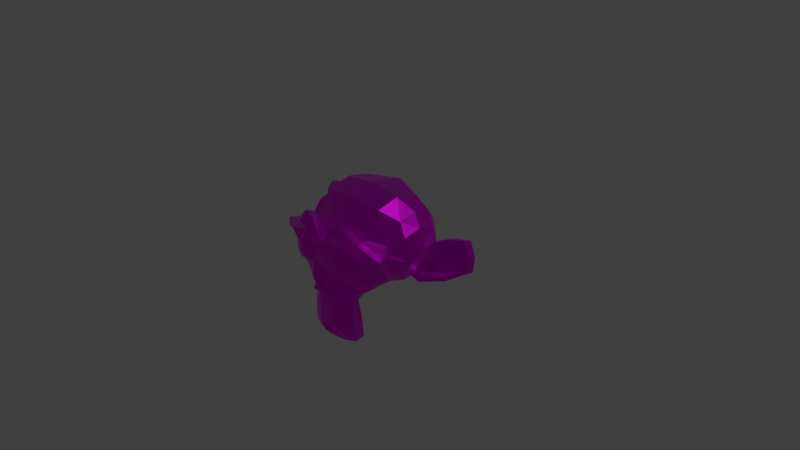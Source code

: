 # Source: Suzanne.blend  (saved by Blender 2.79.0; exported with 4.5.12 LTS)
import bpy
from mathutils import Matrix  # noqa: F401  (used for matrix-valued properties, if any)

bpy.ops.wm.read_factory_settings(use_empty=True)
scene = bpy.context.scene
scene.name = 'Scene'

# ---- collections
col_collection_1 = bpy.data.collections.new('Collection 1'); scene.collection.children.link(col_collection_1)

# ---- images (referenced by path relative to the original .blend; pixels are not part of the script)
import os
ASSET_DIR = os.environ.get("B2B_ASSET_DIR", "")  # directory of the original .blend (textures are referenced by path, not embedded)
HERE = os.path.dirname(os.path.abspath(__file__))  # packed textures are extracted next to this script under _unpacked/

def load_image(name, relpath, width, height, colorspace="sRGB"):
    """Load a texture the original file referenced (path relative to the .blend, or extracted next to this script)."""
    p = next((c for c in (os.path.join(HERE, relpath), os.path.join(ASSET_DIR, relpath)) if relpath and os.path.exists(c)), "")
    if p:
        img = bpy.data.images.load(p, check_existing=True)
        img.name = name
    else:  # same state as the original file: an image datablock whose file is absent (Cycles renders it pink)
        img = bpy.data.images.new(name, width, height)
        img.source = "FILE"
        img.filepath = "//" + (relpath or name)
    img.colorspace_settings.name = colorspace
    return img
img_delphinus_delphis_02_jpg = load_image('Delphinus_delphis_02.jpg', 'Delphinus_delphis_02.jpg', 1024, 1024, 'sRGB')

# ---- materials (node trees are filled in below, after node groups)
mat_material_003 = bpy.data.materials.new('Material.003')
mat_material_003.alpha_threshold = 0.0
mat_material_003.roughness = 0.5

# ---- material node trees
mat_material_003.use_nodes = True; mat_material_003.node_tree.nodes.clear()
_N = mat_material_003.node_tree.nodes; _L = mat_material_003.node_tree.links
n0 = _N.new('ShaderNodeOutputMaterial'); n0.name = 'Material Output'; n0.location = (477, 352)
n1 = _N.new('ShaderNodeBsdfPrincipled'); n1.name = 'Principled BSDF'; n1.location = (187, 384)
n1.width = 150
n1.subsurface_method = 'BURLEY'
n1.inputs[1].default_value = 0.7833
n1.inputs[2].default_value = 0.4083
n1.inputs[3].default_value = 1.45
n1.inputs[9].default_value = (1.0, 1.0, 1.0)
n1.inputs[13].default_value = 0.4583
n1.inputs[15].default_value = 0.2667
n1.inputs[16].default_value = 0.4083
n1.inputs[18].default_value = 0.01667
n1.inputs[24].default_value = 0.03
n2 = _N.new('ShaderNodeTexImage'); n2.name = 'Image Texture'; n2.location = (-45, 393)
n2.width = 140
n2.image = img_delphinus_delphis_02_jpg
n3 = _N.new('ShaderNodeMix'); n3.name = 'Mix'; n3.location = (-83, 264)
n3.data_type = 'RGBA'
n3.inputs[0].default_value = 0.7833
n3.inputs[7].default_value = (1.0, 1.0, 1.0, 1.0)
n4 = _N.new('ShaderNodeMix'); n4.name = 'Mix.001'; n4.location = (17, 264)
n4.data_type = 'RGBA'
n4.inputs[0].default_value = 0.2167
n4.inputs[6].default_value = (1.0, 1.0, 1.0, 1.0)
_L.new(n1.outputs[0], n0.inputs[0])
_L.new(n2.outputs[0], n1.inputs[0])
_L.new(n2.outputs[0], n3.inputs[6])
_L.new(n3.outputs[2], n4.inputs[7])
_L.new(n4.outputs[2], n1.inputs[14])
n0.is_active_output = True

# ---- world
world_world = bpy.data.worlds.new('World'); scene.world = world_world
world_world.color = (0.05088, 0.05088, 0.05088)
world_world.use_sun_shadow = False
world_world.sun_shadow_jitter_overblur = 0.0
world_world.cycles.sampling_method = 'MANUAL'

# ---- cameras
cam_camera = bpy.data.cameras.new('Camera')
cam_camera.clip_end = 100.0
cam_camera.lens = 35.0
cam_camera.sensor_width = 32.0
cam_camera.sensor_height = 18.0
cam_camera.ortho_scale = 7.314
cam_camera.dof.focus_distance = 0.0

# ---- lights
light_lamp = bpy.data.lights.new('Lamp', 'POINT')
light_lamp.transmission_factor = 0.0
light_lamp.cutoff_distance = 30.0
light_lamp.energy = 100.0
light_lamp.shadow_buffer_clip_start = 1.001
light_lamp.shadow_soft_size = 0.1
light_lamp.shadow_maximum_resolution = 0.006
light_lamp.use_absolute_resolution = True

# ---- meshes
me_suzanne = bpy.data.meshes.new('Suzanne')
me_suzanne.from_pydata([(0.4375, -0.7656, 0.1641), (-0.4375, -0.7656, 0.1641), (0.5, -0.6875, 0.09375), (-0.5, -0.6875, 0.09375), (0.5469, -0.5781, 0.05469), (-0.5469, -0.5781, 0.05469), (0.3516, -0.6172, -0.02344), (-0.3516, -0.6172, -0.02344), (0.3516, -0.7188, 0.03125), (-0.3516, -0.7188, 0.03125), (0.3516, -0.7812, 0.1328), (-0.3516, -0.7812, 0.1328), (0.2734, -0.7969, 0.1641), (-0.2734, -0.7969, 0.1641), (0.2031, -0.7422, 0.09375), (-0.2031, -0.7422, 0.09375), (0.1562, -0.6484, 0.05469), (-0.1562, -0.6484, 0.05469), (0.07812, -0.6562, 0.2422), (-0.07812, -0.6562, 0.2422), (0.1406, -0.7422, 0.2422), (-0.1406, -0.7422, 0.2422), (0.2422, -0.7969, 0.2422), (-0.2422, -0.7969, 0.2422), (0.2734, -0.7969, 0.3281), (-0.2734, -0.7969, 0.3281), (0.2031, -0.7422, 0.3906), (-0.2031, -0.7422, 0.3906), (0.1562, -0.6484, 0.4375), (-0.1562, -0.6484, 0.4375), (0.3516, -0.6172, 0.5156), (-0.3516, -0.6172, 0.5156), (0.3516, -0.7188, 0.4531), (-0.3516, -0.7188, 0.4531), (0.3516, -0.7812, 0.3594), (-0.3516, -0.7812, 0.3594), (0.4375, -0.7656, 0.3281), (-0.4375, -0.7656, 0.3281), (0.5, -0.6875, 0.3906), (-0.5, -0.6875, 0.3906), (0.5469, -0.5781, 0.4375), (-0.5469, -0.5781, 0.4375), (0.625, -0.5625, 0.2422), (-0.625, -0.5625, 0.2422), (0.5625, -0.6719, 0.2422), (-0.5625, -0.6719, 0.2422), (0.4688, -0.7578, 0.2422), (-0.4688, -0.7578, 0.2422), (0.4766, -0.7734, 0.2422), (-0.4766, -0.7734, 0.2422), (0.4453, -0.7812, 0.3359), (-0.4453, -0.7812, 0.3359), (0.3516, -0.8047, 0.375), (-0.3516, -0.8047, 0.375), (0.2656, -0.8203, 0.3359), (-0.2656, -0.8203, 0.3359), (0.2266, -0.8203, 0.2422), (-0.2266, -0.8203, 0.2422), (0.2656, -0.8203, 0.1562), (-0.2656, -0.8203, 0.1562), (0.3516, -0.8281, 0.2422), (-0.3516, -0.8281, 0.2422), (0.3516, -0.8047, 0.1172), (-0.3516, -0.8047, 0.1172), (0.4453, -0.7812, 0.1562), (-0.4453, -0.7812, 0.1562), (0.0, -0.7422, 0.4297), (0.0, -0.8203, 0.3516), (0.0, -0.7344, -0.6797), (0.0, -0.7812, -0.3203), (0.0, -0.7969, -0.1875), (0.0, -0.7188, -0.7734), (0.0, -0.6016, 0.4062), (0.0, -0.5703, 0.5703), (0.0, 0.5469, 0.8984), (0.0, 0.8516, 0.5625), (0.0, 0.8281, 0.07031), (0.0, 0.3516, -0.3828), (0.2031, -0.5625, -0.1875), (-0.2031, -0.5625, -0.1875), (0.3125, -0.5703, -0.4375), (-0.3125, -0.5703, -0.4375), (0.3516, -0.5703, -0.6953), (-0.3516, -0.5703, -0.6953), (0.3672, -0.5312, -0.8906), (-0.3672, -0.5312, -0.8906), (0.3281, -0.5234, -0.9453), (-0.3281, -0.5234, -0.9453), (0.1797, -0.5547, -0.9688), (-0.1797, -0.5547, -0.9688), (0.0, -0.5781, -0.9844), (0.4375, -0.5312, -0.1406), (-0.4375, -0.5312, -0.1406), (0.6328, -0.5391, -0.03906), (-0.6328, -0.5391, -0.03906), (0.8281, -0.4453, 0.1484), (-0.8281, -0.4453, 0.1484), (0.8594, -0.5938, 0.4297), (-0.8594, -0.5938, 0.4297), (0.7109, -0.625, 0.4844), (-0.7109, -0.625, 0.4844), (0.4922, -0.6875, 0.6016), (-0.4922, -0.6875, 0.6016), (0.3203, -0.7344, 0.7578), (-0.3203, -0.7344, 0.7578), (0.1562, -0.7578, 0.7188), (-0.1562, -0.7578, 0.7188), (0.0625, -0.75, 0.4922), (-0.0625, -0.75, 0.4922), (0.1641, -0.7734, 0.4141), (-0.1641, -0.7734, 0.4141), (0.125, -0.7656, 0.3047), (-0.125, -0.7656, 0.3047), (0.2031, -0.7422, 0.09375), (-0.2031, -0.7422, 0.09375), (0.375, -0.7031, 0.01562), (-0.375, -0.7031, 0.01562), (0.4922, -0.6719, 0.0625), (-0.4922, -0.6719, 0.0625), (0.625, -0.6484, 0.1875), (-0.625, -0.6484, 0.1875), (0.6406, -0.6484, 0.2969), (-0.6406, -0.6484, 0.2969), (0.6016, -0.6641, 0.375), (-0.6016, -0.6641, 0.375), (0.4297, -0.7188, 0.4375), (-0.4297, -0.7188, 0.4375), (0.25, -0.7578, 0.4688), (-0.25, -0.7578, 0.4688), (0.0, -0.7344, -0.7656), (0.1094, -0.7344, -0.7188), (-0.1094, -0.7344, -0.7188), (0.1172, -0.7109, -0.8359), (-0.1172, -0.7109, -0.8359), (0.0625, -0.6953, -0.8828), (-0.0625, -0.6953, -0.8828), (0.0, -0.6875, -0.8906), (0.0, -0.75, -0.1953), (0.0, -0.7422, -0.1406), (0.1016, -0.7422, -0.1484), (-0.1016, -0.7422, -0.1484), (0.125, -0.75, -0.2266), (-0.125, -0.75, -0.2266), (0.08594, -0.7422, -0.2891), (-0.08594, -0.7422, -0.2891), (0.3984, -0.6719, -0.04688), (-0.3984, -0.6719, -0.04688), (0.6172, -0.625, 0.05469), (-0.6172, -0.625, 0.05469), (0.7266, -0.6016, 0.2031), (-0.7266, -0.6016, 0.2031), (0.7422, -0.6562, 0.375), (-0.7422, -0.6562, 0.375), (0.6875, -0.7266, 0.4141), (-0.6875, -0.7266, 0.4141), (0.4375, -0.7969, 0.5469), (-0.4375, -0.7969, 0.5469), (0.3125, -0.8359, 0.6406), (-0.3125, -0.8359, 0.6406), (0.2031, -0.8516, 0.6172), (-0.2031, -0.8516, 0.6172), (0.1016, -0.8438, 0.4297), (-0.1016, -0.8438, 0.4297), (0.125, -0.8125, -0.1016), (-0.125, -0.8125, -0.1016), (0.2109, -0.7109, -0.4453), (-0.2109, -0.7109, -0.4453), (0.25, -0.6875, -0.7031), (-0.25, -0.6875, -0.7031), (0.2656, -0.6641, -0.8203), (-0.2656, -0.6641, -0.8203), (0.2344, -0.6328, -0.9141), (-0.2344, -0.6328, -0.9141), (0.1641, -0.6328, -0.9297), (-0.1641, -0.6328, -0.9297), (0.0, -0.6406, -0.9453), (0.0, -0.7266, 0.04688), (0.0, -0.7656, 0.2109), (0.3281, -0.7422, 0.4766), (-0.3281, -0.7422, 0.4766), (0.1641, -0.75, 0.1406), (-0.1641, -0.75, 0.1406), (0.1328, -0.7578, 0.2109), (-0.1328, -0.7578, 0.2109), (0.1172, -0.7344, -0.6875), (-0.1172, -0.7344, -0.6875), (0.07812, -0.75, -0.4453), (-0.07812, -0.75, -0.4453), (0.0, -0.75, -0.4453), (0.0, -0.7422, -0.3281), (0.09375, -0.7812, -0.2734), (-0.09375, -0.7812, -0.2734), (0.1328, -0.7969, -0.2266), (-0.1328, -0.7969, -0.2266), (0.1094, -0.7812, -0.1328), (-0.1094, -0.7812, -0.1328), (0.03906, -0.7812, -0.125), (-0.03906, -0.7812, -0.125), (0.0, -0.8281, -0.2031), (0.04688, -0.8125, -0.1484), (-0.04688, -0.8125, -0.1484), (0.09375, -0.8125, -0.1562), (-0.09375, -0.8125, -0.1562), (0.1094, -0.8281, -0.2266), (-0.1094, -0.8281, -0.2266), (0.07812, -0.8047, -0.25), (-0.07812, -0.8047, -0.25), (0.0, -0.8047, -0.2891), (0.2578, -0.5547, -0.3125), (-0.2578, -0.5547, -0.3125), (0.1641, -0.7109, -0.2422), (-0.1641, -0.7109, -0.2422), (0.1797, -0.7109, -0.3125), (-0.1797, -0.7109, -0.3125), (0.2344, -0.5547, -0.25), (-0.2344, -0.5547, -0.25), (0.0, -0.6875, -0.875), (0.04688, -0.6875, -0.8672), (-0.04688, -0.6875, -0.8672), (0.09375, -0.7109, -0.8203), (-0.09375, -0.7109, -0.8203), (0.09375, -0.7266, -0.7422), (-0.09375, -0.7266, -0.7422), (0.0, -0.6562, -0.7812), (0.09375, -0.6641, -0.75), (-0.09375, -0.6641, -0.75), (0.09375, -0.6406, -0.8125), (-0.09375, -0.6406, -0.8125), (0.04688, -0.6328, -0.8516), (-0.04688, -0.6328, -0.8516), (0.0, -0.6328, -0.8594), (0.1719, -0.7812, 0.2188), (-0.1719, -0.7812, 0.2188), (0.1875, -0.7734, 0.1562), (-0.1875, -0.7734, 0.1562), (0.3359, -0.7578, 0.4297), (-0.3359, -0.7578, 0.4297), (0.2734, -0.7734, 0.4219), (-0.2734, -0.7734, 0.4219), (0.4219, -0.7734, 0.3984), (-0.4219, -0.7734, 0.3984), (0.5625, -0.6953, 0.3516), (-0.5625, -0.6953, 0.3516), (0.5859, -0.6875, 0.2891), (-0.5859, -0.6875, 0.2891), (0.5781, -0.6797, 0.1953), (-0.5781, -0.6797, 0.1953), (0.4766, -0.7188, 0.1016), (-0.4766, -0.7188, 0.1016), (0.375, -0.7422, 0.0625), (-0.375, -0.7422, 0.0625), (0.2266, -0.7812, 0.1094), (-0.2266, -0.7812, 0.1094), (0.1797, -0.7812, 0.2969), (-0.1797, -0.7812, 0.2969), (0.2109, -0.7812, 0.375), (-0.2109, -0.7812, 0.375), (0.2344, -0.7578, 0.3594), (-0.2344, -0.7578, 0.3594), (0.1953, -0.7578, 0.2969), (-0.1953, -0.7578, 0.2969), (0.2422, -0.7578, 0.125), (-0.2422, -0.7578, 0.125), (0.375, -0.7266, 0.08594), (-0.375, -0.7266, 0.08594), (0.4609, -0.7031, 0.1172), (-0.4609, -0.7031, 0.1172), (0.5469, -0.6719, 0.2109), (-0.5469, -0.6719, 0.2109), (0.5547, -0.6719, 0.2812), (-0.5547, -0.6719, 0.2812), (0.5312, -0.6797, 0.3359), (-0.5312, -0.6797, 0.3359), (0.4141, -0.75, 0.3906), (-0.4141, -0.75, 0.3906), (0.2812, -0.7656, 0.3984), (-0.2812, -0.7656, 0.3984), (0.3359, -0.75, 0.4062), (-0.3359, -0.75, 0.4062), (0.2031, -0.75, 0.1719), (-0.2031, -0.75, 0.1719), (0.1953, -0.75, 0.2266), (-0.1953, -0.75, 0.2266), (0.1094, -0.6094, 0.4609), (-0.1094, -0.6094, 0.4609), (0.1953, -0.6172, 0.6641), (-0.1953, -0.6172, 0.6641), (0.3359, -0.5938, 0.6875), (-0.3359, -0.5938, 0.6875), (0.4844, -0.5547, 0.5547), (-0.4844, -0.5547, 0.5547), (0.6797, -0.4922, 0.4531), (-0.6797, -0.4922, 0.4531), (0.7969, -0.4609, 0.4062), (-0.7969, -0.4609, 0.4062), (0.7734, -0.375, 0.1641), (-0.7734, -0.375, 0.1641), (0.6016, -0.4141, 0.0), (-0.6016, -0.4141, 0.0), (0.4375, -0.4688, -0.09375), (-0.4375, -0.4688, -0.09375), (0.0, -0.2891, 0.8984), (0.0, 0.07812, 0.9844), (0.0, 0.6719, -0.1953), (0.0, -0.1875, -0.4609), (0.0, -0.4609, -0.9766), (0.0, -0.3438, -0.8047), (0.0, -0.3203, -0.5703), (0.0, -0.2812, -0.4844), (0.8516, -0.05469, 0.2344), (-0.8516, -0.05469, 0.2344), (0.8594, 0.04688, 0.3203), (-0.8594, 0.04688, 0.3203), (0.7734, 0.4375, 0.2656), (-0.7734, 0.4375, 0.2656), (0.4609, 0.7031, 0.4375), (-0.4609, 0.7031, 0.4375), (0.7344, -0.07031, -0.04688), (-0.7344, -0.07031, -0.04688), (0.5938, 0.1641, -0.125), (-0.5938, 0.1641, -0.125), (0.6406, 0.4297, -0.007812), (-0.6406, 0.4297, -0.007812), (0.3359, 0.6641, 0.05469), (-0.3359, 0.6641, 0.05469), (0.2344, -0.4062, -0.3516), (-0.2344, -0.4062, -0.3516), (0.1797, -0.2578, -0.4141), (-0.1797, -0.2578, -0.4141), (0.2891, -0.3828, -0.7109), (-0.2891, -0.3828, -0.7109), (0.25, -0.3906, -0.5), (-0.25, -0.3906, -0.5), (0.3281, -0.3984, -0.9141), (-0.3281, -0.3984, -0.9141), (0.1406, -0.3672, -0.7578), (-0.1406, -0.3672, -0.7578), (0.125, -0.3594, -0.5391), (-0.125, -0.3594, -0.5391), (0.1641, -0.4375, -0.9453), (-0.1641, -0.4375, -0.9453), (0.2188, -0.4297, -0.2812), (-0.2188, -0.4297, -0.2812), (0.2109, -0.4688, -0.2266), (-0.2109, -0.4688, -0.2266), (0.2031, -0.5, -0.1719), (-0.2031, -0.5, -0.1719), (0.2109, -0.1641, -0.3906), (-0.2109, -0.1641, -0.3906), (0.2969, 0.2656, -0.3125), (-0.2969, 0.2656, -0.3125), (0.3438, 0.5391, -0.1484), (-0.3438, 0.5391, -0.1484), (0.4531, 0.3828, 0.8672), (-0.4531, 0.3828, 0.8672), (0.4531, 0.07031, 0.9297), (-0.4531, 0.07031, 0.9297), (0.4531, -0.2344, 0.8516), (-0.4531, -0.2344, 0.8516), (0.4609, -0.4297, 0.5234), (-0.4609, -0.4297, 0.5234), (0.7266, -0.3359, 0.4062), (-0.7266, -0.3359, 0.4062), (0.6328, -0.2812, 0.4531), (-0.6328, -0.2812, 0.4531), (0.6406, -0.05469, 0.7031), (-0.6406, -0.05469, 0.7031), (0.7969, -0.125, 0.5625), (-0.7969, -0.125, 0.5625), (0.7969, 0.1172, 0.6172), (-0.7969, 0.1172, 0.6172), (0.6406, 0.1953, 0.75), (-0.6406, 0.1953, 0.75), (0.6406, 0.4453, 0.6797), (-0.6406, 0.4453, 0.6797), (0.7969, 0.3594, 0.5391), (-0.7969, 0.3594, 0.5391), (0.6172, 0.5859, 0.3281), (-0.6172, 0.5859, 0.3281), (0.4844, 0.5469, 0.02344), (-0.4844, 0.5469, 0.02344), (0.8203, 0.2031, 0.3281), (-0.8203, 0.2031, 0.3281), (0.4062, -0.1484, -0.1719), (-0.4062, -0.1484, -0.1719), (0.4297, 0.2109, -0.1953), (-0.4297, 0.2109, -0.1953), (0.8906, 0.2344, 0.4062), (-0.8906, 0.2344, 0.4062), (0.7734, 0.125, -0.1406), (-0.7734, 0.125, -0.1406), (1.039, 0.3281, -0.1016), (-1.039, 0.3281, -0.1016), (1.281, 0.4297, 0.05469), (-1.281, 0.4297, 0.05469), (1.352, 0.4219, 0.3203), (-1.352, 0.4219, 0.3203), (1.234, 0.4219, 0.5078), (-1.234, 0.4219, 0.5078), (1.023, 0.3125, 0.4766), (-1.023, 0.3125, 0.4766), (1.016, 0.2891, 0.4141), (-1.016, 0.2891, 0.4141), (1.188, 0.3906, 0.4375), (-1.188, 0.3906, 0.4375), (1.266, 0.4062, 0.2891), (-1.266, 0.4062, 0.2891), (1.211, 0.4062, 0.07812), (-1.211, 0.4062, 0.07812), (1.031, 0.3047, -0.03906), (-1.031, 0.3047, -0.03906), (0.8281, 0.1328, -0.07031), (-0.8281, 0.1328, -0.07031), (0.9219, 0.2188, 0.3594), (-0.9219, 0.2188, 0.3594), (0.9453, 0.2891, 0.3047), (-0.9453, 0.2891, 0.3047), (0.8828, 0.2109, -0.02344), (-0.8828, 0.2109, -0.02344), (1.039, 0.3672, 0.0), (-1.039, 0.3672, 0.0), (1.188, 0.4453, 0.09375), (-1.188, 0.4453, 0.09375), (1.234, 0.4453, 0.25), (-1.234, 0.4453, 0.25), (1.172, 0.4375, 0.3594), (-1.172, 0.4375, 0.3594), (1.023, 0.3594, 0.3438), (-1.023, 0.3594, 0.3438), (0.8438, 0.2109, 0.2891), (-0.8438, 0.2109, 0.2891), (0.8359, 0.2734, 0.1719), (-0.8359, 0.2734, 0.1719), (0.7578, 0.2734, 0.09375), (-0.7578, 0.2734, 0.09375), (0.8203, 0.2734, 0.08594), (-0.8203, 0.2734, 0.08594), (0.8438, 0.2734, 0.01562), (-0.8438, 0.2734, 0.01562), (0.8125, 0.2734, -0.01562), (-0.8125, 0.2734, -0.01562), (0.7266, 0.07031, 0.0), (-0.7266, 0.07031, 0.0), (0.7188, 0.1719, -0.02344), (-0.7188, 0.1719, -0.02344), (0.7188, 0.1875, 0.03906), (-0.7188, 0.1875, 0.03906), (0.7969, 0.2109, 0.2031), (-0.7969, 0.2109, 0.2031), (0.8906, 0.2656, 0.2422), (-0.8906, 0.2656, 0.2422), (0.8906, 0.3203, 0.2344), (-0.8906, 0.3203, 0.2344), (0.8125, 0.3203, -0.01562), (-0.8125, 0.3203, -0.01562), (0.8516, 0.3203, 0.01562), (-0.8516, 0.3203, 0.01562), (0.8281, 0.3203, 0.07812), (-0.8281, 0.3203, 0.07812), (0.7656, 0.3203, 0.09375), (-0.7656, 0.3203, 0.09375), (0.8438, 0.3203, 0.1719), (-0.8438, 0.3203, 0.1719), (1.039, 0.4141, 0.3281), (-1.039, 0.4141, 0.3281), (1.188, 0.4844, 0.3438), (-1.188, 0.4844, 0.3438), (1.258, 0.4922, 0.2422), (-1.258, 0.4922, 0.2422), (1.211, 0.4844, 0.08594), (-1.211, 0.4844, 0.08594), (1.047, 0.4219, 0.0), (-1.047, 0.4219, 0.0), (0.8828, 0.2656, -0.01562), (-0.8828, 0.2656, -0.01562), (0.9531, 0.3438, 0.2891), (-0.9531, 0.3438, 0.2891), (0.8906, 0.3281, 0.1094), (-0.8906, 0.3281, 0.1094), (0.9375, 0.3359, 0.0625), (-0.9375, 0.3359, 0.0625), (1.0, 0.3672, 0.125), (-1.0, 0.3672, 0.125), (0.9609, 0.3516, 0.1719), (-0.9609, 0.3516, 0.1719), (1.016, 0.375, 0.2344), (-1.016, 0.375, 0.2344), (1.055, 0.3828, 0.1875), (-1.055, 0.3828, 0.1875), (1.109, 0.3906, 0.2109), (-1.109, 0.3906, 0.2109), (1.086, 0.3906, 0.2734), (-1.086, 0.3906, 0.2734), (1.023, 0.4844, 0.4375), (-1.023, 0.4844, 0.4375), (1.25, 0.5469, 0.4688), (-1.25, 0.5469, 0.4688), (1.367, 0.5, 0.2969), (-1.367, 0.5, 0.2969), (1.312, 0.5312, 0.05469), (-1.312, 0.5312, 0.05469), (1.039, 0.4922, -0.08594), (-1.039, 0.4922, -0.08594), (0.7891, 0.3281, -0.125), (-0.7891, 0.3281, -0.125), (0.8594, 0.3828, 0.3828), (-0.8594, 0.3828, 0.3828)], [], [(46, 0, 2, 44), (3, 1, 47, 45), (44, 2, 4, 42), (5, 3, 45, 43), (2, 8, 6, 4), (7, 9, 3, 5), (0, 10, 8, 2), (9, 11, 1, 3), (10, 12, 14, 8), (15, 13, 11, 9), (8, 14, 16, 6), (17, 15, 9, 7), (14, 20, 18, 16), (19, 21, 15, 17), (12, 22, 20, 14), (21, 23, 13, 15), (22, 24, 26, 20), (27, 25, 23, 21), (20, 26, 28, 18), (29, 27, 21, 19), (26, 32, 30, 28), (31, 33, 27, 29), (24, 34, 32, 26), (33, 35, 25, 27), (34, 36, 38, 32), (39, 37, 35, 33), (32, 38, 40, 30), (41, 39, 33, 31), (38, 44, 42, 40), (43, 45, 39, 41), (36, 46, 44, 38), (45, 47, 37, 39), (46, 36, 50, 48), (51, 37, 47, 49), (36, 34, 52, 50), (53, 35, 37, 51), (34, 24, 54, 52), (55, 25, 35, 53), (24, 22, 56, 54), (57, 23, 25, 55), (22, 12, 58, 56), (59, 13, 23, 57), (12, 10, 62, 58), (63, 11, 13, 59), (10, 0, 64, 62), (65, 1, 11, 63), (0, 46, 48, 64), (49, 47, 1, 65), (60, 64, 48), (49, 65, 61), (62, 64, 60), (61, 65, 63), (60, 58, 62), (63, 59, 61), (60, 56, 58), (59, 57, 61), (60, 54, 56), (57, 55, 61), (60, 52, 54), (55, 53, 61), (60, 50, 52), (53, 51, 61), (60, 48, 50), (51, 49, 61), (88, 173, 175, 90), (175, 174, 89, 90), (86, 171, 173, 88), (174, 172, 87, 89), (84, 169, 171, 86), (172, 170, 85, 87), (82, 167, 169, 84), (170, 168, 83, 85), (80, 165, 167, 82), (168, 166, 81, 83), (78, 91, 145, 163), (146, 92, 79, 164), (91, 93, 147, 145), (148, 94, 92, 146), (93, 95, 149, 147), (150, 96, 94, 148), (95, 97, 151, 149), (152, 98, 96, 150), (97, 99, 153, 151), (154, 100, 98, 152), (99, 101, 155, 153), (156, 102, 100, 154), (101, 103, 157, 155), (158, 104, 102, 156), (103, 105, 159, 157), (160, 106, 104, 158), (105, 107, 161, 159), (162, 108, 106, 160), (107, 66, 67, 161), (67, 66, 108, 162), (109, 127, 159, 161), (160, 128, 110, 162), (127, 178, 157, 159), (158, 179, 128, 160), (125, 155, 157, 178), (158, 156, 126, 179), (123, 153, 155, 125), (156, 154, 124, 126), (121, 151, 153, 123), (154, 152, 122, 124), (119, 149, 151, 121), (152, 150, 120, 122), (117, 147, 149, 119), (150, 148, 118, 120), (115, 145, 147, 117), (148, 146, 116, 118), (113, 163, 145, 115), (146, 164, 114, 116), (113, 180, 176, 163), (176, 181, 114, 164), (109, 161, 67, 111), (67, 162, 110, 112), (111, 67, 177, 182), (177, 67, 112, 183), (176, 180, 182, 177), (183, 181, 176, 177), (134, 136, 175, 173), (175, 136, 135, 174), (132, 134, 173, 171), (174, 135, 133, 172), (130, 132, 171, 169), (172, 133, 131, 170), (165, 186, 184, 167), (185, 187, 166, 168), (130, 169, 167, 184), (168, 170, 131, 185), (143, 189, 188, 186), (188, 189, 144, 187), (184, 186, 188, 68), (188, 187, 185, 68), (129, 130, 184, 68), (185, 131, 129, 68), (141, 192, 190, 143), (191, 193, 142, 144), (139, 194, 192, 141), (193, 195, 140, 142), (138, 196, 194, 139), (195, 197, 138, 140), (137, 70, 196, 138), (197, 70, 137, 138), (189, 143, 190, 69), (191, 144, 189, 69), (69, 190, 205, 207), (206, 191, 69, 207), (70, 198, 199, 196), (200, 198, 70, 197), (196, 199, 201, 194), (202, 200, 197, 195), (194, 201, 203, 192), (204, 202, 195, 193), (192, 203, 205, 190), (206, 204, 193, 191), (198, 203, 201, 199), (202, 204, 198, 200), (198, 207, 205, 203), (206, 207, 198, 204), (138, 139, 163, 176), (164, 140, 138, 176), (139, 141, 210, 163), (211, 142, 140, 164), (141, 143, 212, 210), (213, 144, 142, 211), (143, 186, 165, 212), (166, 187, 144, 213), (80, 208, 212, 165), (213, 209, 81, 166), (208, 214, 210, 212), (211, 215, 209, 213), (78, 163, 210, 214), (211, 164, 79, 215), (130, 129, 71, 221), (71, 129, 131, 222), (132, 130, 221, 219), (222, 131, 133, 220), (134, 132, 219, 217), (220, 133, 135, 218), (136, 134, 217, 216), (218, 135, 136, 216), (216, 217, 228, 230), (229, 218, 216, 230), (217, 219, 226, 228), (227, 220, 218, 229), (219, 221, 224, 226), (225, 222, 220, 227), (221, 71, 223, 224), (223, 71, 222, 225), (223, 230, 228, 224), (229, 230, 223, 225), (224, 228, 226), (227, 229, 225), (182, 180, 233, 231), (234, 181, 183, 232), (111, 182, 231, 253), (232, 183, 112, 254), (109, 111, 253, 255), (254, 112, 110, 256), (180, 113, 251, 233), (252, 114, 181, 234), (113, 115, 249, 251), (250, 116, 114, 252), (115, 117, 247, 249), (248, 118, 116, 250), (117, 119, 245, 247), (246, 120, 118, 248), (119, 121, 243, 245), (244, 122, 120, 246), (121, 123, 241, 243), (242, 124, 122, 244), (123, 125, 239, 241), (240, 126, 124, 242), (125, 178, 235, 239), (236, 179, 126, 240), (178, 127, 237, 235), (238, 128, 179, 236), (127, 109, 255, 237), (256, 110, 128, 238), (237, 255, 257, 275), (258, 256, 238, 276), (235, 237, 275, 277), (276, 238, 236, 278), (239, 235, 277, 273), (278, 236, 240, 274), (241, 239, 273, 271), (274, 240, 242, 272), (243, 241, 271, 269), (272, 242, 244, 270), (245, 243, 269, 267), (270, 244, 246, 268), (247, 245, 267, 265), (268, 246, 248, 266), (249, 247, 265, 263), (266, 248, 250, 264), (251, 249, 263, 261), (264, 250, 252, 262), (233, 251, 261, 279), (262, 252, 234, 280), (255, 253, 259, 257), (260, 254, 256, 258), (253, 231, 281, 259), (282, 232, 254, 260), (231, 233, 279, 281), (280, 234, 232, 282), (66, 107, 283, 72), (284, 108, 66, 72), (107, 105, 285, 283), (286, 106, 108, 284), (105, 103, 287, 285), (288, 104, 106, 286), (103, 101, 289, 287), (290, 102, 104, 288), (101, 99, 291, 289), (292, 100, 102, 290), (99, 97, 293, 291), (294, 98, 100, 292), (97, 95, 295, 293), (296, 96, 98, 294), (95, 93, 297, 295), (298, 94, 96, 296), (93, 91, 299, 297), (300, 92, 94, 298), (307, 308, 327, 337), (328, 308, 307, 338), (306, 307, 337, 335), (338, 307, 306, 336), (305, 306, 335, 339), (336, 306, 305, 340), (88, 90, 305, 339), (305, 90, 89, 340), (86, 88, 339, 333), (340, 89, 87, 334), (84, 86, 333, 329), (334, 87, 85, 330), (82, 84, 329, 331), (330, 85, 83, 332), (329, 335, 337, 331), (338, 336, 330, 332), (329, 333, 339, 335), (340, 334, 330, 336), (325, 331, 337, 327), (338, 332, 326, 328), (80, 82, 331, 325), (332, 83, 81, 326), (208, 341, 343, 214), (344, 342, 209, 215), (80, 325, 341, 208), (342, 326, 81, 209), (78, 214, 343, 345), (344, 215, 79, 346), (78, 345, 299, 91), (300, 346, 79, 92), (76, 323, 351, 303), (352, 324, 76, 303), (303, 351, 349, 77), (350, 352, 303, 77), (77, 349, 347, 304), (348, 350, 77, 304), (304, 347, 327, 308), (328, 348, 304, 308), (325, 327, 347, 341), (348, 328, 326, 342), (295, 297, 317, 309), (318, 298, 296, 310), (75, 315, 323, 76), (324, 316, 75, 76), (301, 357, 355, 302), (356, 358, 301, 302), (302, 355, 353, 74), (354, 356, 302, 74), (74, 353, 315, 75), (316, 354, 74, 75), (291, 293, 361, 363), (362, 294, 292, 364), (363, 361, 367, 365), (368, 362, 364, 366), (365, 367, 369, 371), (370, 368, 366, 372), (371, 369, 375, 373), (376, 370, 372, 374), (313, 377, 373, 375), (374, 378, 314, 376), (315, 353, 373, 377), (374, 354, 316, 378), (353, 355, 371, 373), (372, 356, 354, 374), (355, 357, 365, 371), (366, 358, 356, 372), (357, 359, 363, 365), (364, 360, 358, 366), (289, 291, 363, 359), (364, 292, 290, 360), (73, 359, 357, 301), (358, 360, 73, 301), (283, 285, 287, 289), (288, 286, 284, 290), (283, 289, 359, 73), (360, 290, 284, 73), (72, 283, 73), (73, 284, 72), (293, 295, 309, 361), (310, 296, 294, 362), (309, 311, 367, 361), (368, 312, 310, 362), (311, 381, 369, 367), (370, 382, 312, 368), (313, 375, 369, 381), (370, 376, 314, 382), (347, 349, 385, 383), (386, 350, 348, 384), (317, 383, 385, 319), (386, 384, 318, 320), (297, 299, 383, 317), (384, 300, 298, 318), (299, 343, 341, 383), (342, 344, 300, 384), (341, 347, 383), (384, 348, 342), (299, 345, 343), (344, 346, 300), (313, 321, 379, 377), (380, 322, 314, 378), (315, 377, 379, 323), (380, 378, 316, 324), (319, 385, 379, 321), (380, 386, 320, 322), (349, 351, 379, 385), (380, 352, 350, 386), (323, 379, 351), (352, 380, 324), (399, 387, 413, 401), (414, 388, 400, 402), (399, 401, 403, 397), (404, 402, 400, 398), (397, 403, 405, 395), (406, 404, 398, 396), (395, 405, 407, 393), (408, 406, 396, 394), (393, 407, 409, 391), (410, 408, 394, 392), (391, 409, 411, 389), (412, 410, 392, 390), (409, 419, 417, 411), (418, 420, 410, 412), (407, 421, 419, 409), (420, 422, 408, 410), (405, 423, 421, 407), (422, 424, 406, 408), (403, 425, 423, 405), (424, 426, 404, 406), (401, 427, 425, 403), (426, 428, 402, 404), (401, 413, 415, 427), (416, 414, 402, 428), (317, 319, 443, 441), (444, 320, 318, 442), (319, 389, 411, 443), (412, 390, 320, 444), (309, 317, 441, 311), (442, 318, 310, 312), (381, 429, 413, 387), (414, 430, 382, 388), (411, 417, 439, 443), (440, 418, 412, 444), (437, 445, 443, 439), (444, 446, 438, 440), (433, 445, 437, 435), (438, 446, 434, 436), (431, 447, 445, 433), (446, 448, 432, 434), (429, 447, 431, 449), (432, 448, 430, 450), (413, 429, 449, 415), (450, 430, 414, 416), (311, 447, 429, 381), (430, 448, 312, 382), (311, 441, 445, 447), (446, 442, 312, 448), (441, 443, 445), (446, 444, 442), (415, 449, 451, 475), (452, 450, 416, 476), (449, 431, 461, 451), (462, 432, 450, 452), (431, 433, 459, 461), (460, 434, 432, 462), (433, 435, 457, 459), (458, 436, 434, 460), (435, 437, 455, 457), (456, 438, 436, 458), (437, 439, 453, 455), (454, 440, 438, 456), (439, 417, 473, 453), (474, 418, 440, 454), (427, 415, 475, 463), (476, 416, 428, 464), (425, 427, 463, 465), (464, 428, 426, 466), (423, 425, 465, 467), (466, 426, 424, 468), (421, 423, 467, 469), (468, 424, 422, 470), (419, 421, 469, 471), (470, 422, 420, 472), (417, 419, 471, 473), (472, 420, 418, 474), (457, 455, 479, 477), (480, 456, 458, 478), (477, 479, 481, 483), (482, 480, 478, 484), (483, 481, 487, 485), (488, 482, 484, 486), (485, 487, 489, 491), (490, 488, 486, 492), (463, 475, 485, 491), (486, 476, 464, 492), (451, 483, 485, 475), (486, 484, 452, 476), (451, 461, 477, 483), (478, 462, 452, 484), (457, 477, 461, 459), (462, 478, 458, 460), (453, 473, 479, 455), (480, 474, 454, 456), (471, 481, 479, 473), (480, 482, 472, 474), (469, 487, 481, 471), (482, 488, 470, 472), (467, 489, 487, 469), (488, 490, 468, 470), (465, 491, 489, 467), (490, 492, 466, 468), (463, 491, 465), (466, 492, 464), (391, 389, 503, 501), (504, 390, 392, 502), (393, 391, 501, 499), (502, 392, 394, 500), (395, 393, 499, 497), (500, 394, 396, 498), (397, 395, 497, 495), (498, 396, 398, 496), (399, 397, 495, 493), (496, 398, 400, 494), (387, 399, 493, 505), (494, 400, 388, 506), (493, 501, 503, 505), (504, 502, 494, 506), (493, 495, 499, 501), (500, 496, 494, 502), (495, 497, 499), (500, 498, 496), (313, 381, 387, 505), (388, 382, 314, 506), (313, 505, 503, 321), (504, 506, 314, 322), (319, 321, 503, 389), (504, 322, 320, 390)])
_uv = me_suzanne.uv_layers.new(name='UVMap')
_uv.uv.foreach_set('vector', [0.919, 0.7148, 0.9194, 0.6981, 0.9437, 0.6894, 0.9443, 0.7261, 0.05803, 0.8789, 0.082, 0.8887, 0.08159, 0.9055, 0.05581, 0.9156, 0.9443, 0.7261, 0.9437, 0.6894, 0.9756, 0.6835, 0.9731, 0.739, 0.02649, 0.8717, 0.05803, 0.8789, 0.05581, 0.9156, 0.02649, 0.9272, 0.9437, 0.6894, 0.9184, 0.6636, 0.936, 0.6385, 0.9756, 0.6835, 0.06805, 0.8284, 0.08445, 0.8543, 0.05803, 0.8789, 0.02649, 0.8717, 0.9194, 0.6981, 0.9069, 0.6847, 0.9184, 0.6636, 0.9437, 0.6894, 0.08445, 0.8543, 0.09505, 0.8759, 0.082, 0.8887, 0.05803, 0.8789, 0.9069, 0.6847, 0.8898, 0.6844, 0.8833, 0.663, 0.9184, 0.6636, 0.1196, 0.8553, 0.1121, 0.8764, 0.09505, 0.8759, 0.08445, 0.8543, 0.9184, 0.6636, 0.8833, 0.663, 0.8733, 0.6323, 0.936, 0.6385, 0.1309, 0.8251, 0.1196, 0.8553, 0.08445, 0.8543, 0.06805, 0.8284, 0.8833, 0.663, 0.8543, 0.6853, 0.8262, 0.6747, 0.8733, 0.6323, 0.1761, 0.8695, 0.1476, 0.8788, 0.1196, 0.8553, 0.1309, 0.8251, 0.8898, 0.6844, 0.8759, 0.6955, 0.8543, 0.6853, 0.8833, 0.663, 0.1476, 0.8788, 0.1255, 0.888, 0.1121, 0.8764, 0.1196, 0.8553, 0.8759, 0.6955, 0.8762, 0.7144, 0.8555, 0.7226, 0.8543, 0.6853, 0.1447, 0.916, 0.1244, 0.907, 0.1255, 0.888, 0.1476, 0.8788, 0.8543, 0.6853, 0.8555, 0.7226, 0.8285, 0.7379, 0.8262, 0.6747, 0.171, 0.9325, 0.1447, 0.916, 0.1476, 0.8788, 0.1761, 0.8695, 0.8555, 0.7226, 0.8804, 0.7486, 0.8734, 0.7788, 0.8285, 0.7379, 0.1243, 0.9714, 0.1187, 0.9409, 0.1447, 0.916, 0.171, 0.9325, 0.8762, 0.7144, 0.8878, 0.7272, 0.8804, 0.7486, 0.8555, 0.7226, 0.1187, 0.9409, 0.1123, 0.9192, 0.1244, 0.907, 0.1447, 0.916, 0.8878, 0.7272, 0.9061, 0.7275, 0.9166, 0.7501, 0.8804, 0.7486, 0.08248, 0.9408, 0.09397, 0.9186, 0.1123, 0.9192, 0.1187, 0.9409, 0.8804, 0.7486, 0.9166, 0.7501, 0.9324, 0.7788, 0.8734, 0.7788, 0.06535, 0.9687, 0.08248, 0.9408, 0.1187, 0.9409, 0.1243, 0.9714, 0.9166, 0.7501, 0.9443, 0.7261, 0.9731, 0.739, 0.9324, 0.7788, 0.02649, 0.9272, 0.05581, 0.9156, 0.08248, 0.9408, 0.06535, 0.9687, 0.9061, 0.7275, 0.919, 0.7148, 0.9443, 0.7261, 0.9166, 0.7501, 0.05581, 0.9156, 0.08159, 0.9055, 0.09397, 0.9186, 0.08248, 0.9408, 0.919, 0.7148, 0.9061, 0.7275, 0.9043, 0.7243, 0.9164, 0.7137, 0.09589, 0.9155, 0.09397, 0.9186, 0.08159, 0.9055, 0.08429, 0.9045, 0.9061, 0.7275, 0.8878, 0.7272, 0.8891, 0.7221, 0.9043, 0.7243, 0.1111, 0.9141, 0.1123, 0.9192, 0.09397, 0.9186, 0.09589, 0.9155, 0.8878, 0.7272, 0.8762, 0.7144, 0.8807, 0.7123, 0.8891, 0.7221, 0.12, 0.9046, 0.1244, 0.907, 0.1123, 0.9192, 0.1111, 0.9141, 0.8762, 0.7144, 0.8759, 0.6955, 0.8817, 0.6983, 0.8807, 0.7123, 0.1196, 0.8906, 0.1255, 0.888, 0.1244, 0.907, 0.12, 0.9046, 0.8759, 0.6955, 0.8898, 0.6844, 0.8911, 0.6892, 0.8817, 0.6983, 0.1107, 0.8811, 0.1121, 0.8764, 0.1255, 0.888, 0.1196, 0.8906, 0.8898, 0.6844, 0.9069, 0.6847, 0.9041, 0.689, 0.8911, 0.6892, 0.09769, 0.8803, 0.09505, 0.8759, 0.1121, 0.8764, 0.1107, 0.8811, 0.9069, 0.6847, 0.9194, 0.6981, 0.9158, 0.6989, 0.9041, 0.689, 0.08552, 0.8897, 0.082, 0.8887, 0.09505, 0.8759, 0.09769, 0.8803, 0.9194, 0.6981, 0.919, 0.7148, 0.9164, 0.7137, 0.9158, 0.6989, 0.08429, 0.9045, 0.08159, 0.9055, 0.082, 0.8887, 0.08552, 0.8897, 0.8972, 0.7053, 0.9158, 0.6989, 0.9164, 0.7137, 0.08429, 0.9045, 0.08552, 0.8897, 0.1038, 0.8969, 0.9041, 0.689, 0.9158, 0.6989, 0.8972, 0.7053, 0.1038, 0.8969, 0.08552, 0.8897, 0.09769, 0.8803, 0.8972, 0.7053, 0.8911, 0.6892, 0.9041, 0.689, 0.09769, 0.8803, 0.1107, 0.8811, 0.1038, 0.8969, 0.8972, 0.7053, 0.8817, 0.6983, 0.8911, 0.6892, 0.1107, 0.8811, 0.1196, 0.8906, 0.1038, 0.8969, 0.8972, 0.7053, 0.8807, 0.7123, 0.8817, 0.6983, 0.1196, 0.8906, 0.12, 0.9046, 0.1038, 0.8969, 0.8972, 0.7053, 0.8891, 0.7221, 0.8807, 0.7123, 0.12, 0.9046, 0.1111, 0.9141, 0.1038, 0.8969, 0.8972, 0.7053, 0.9043, 0.7243, 0.8891, 0.7221, 0.1111, 0.9141, 0.09589, 0.9155, 0.1038, 0.8969, 0.8972, 0.7053, 0.9164, 0.7137, 0.9043, 0.7243, 0.09589, 0.9155, 0.08429, 0.9045, 0.1038, 0.8969, 0.3508, 0.5455, 0.351, 0.5462, 0.3497, 0.5467, 0.3495, 0.5461, 0.3497, 0.5467, 0.3483, 0.5471, 0.3481, 0.5464, 0.3495, 0.5461, 0.3516, 0.545, 0.3515, 0.546, 0.351, 0.5462, 0.3508, 0.5455, 0.3483, 0.5471, 0.3478, 0.5472, 0.3471, 0.5464, 0.3481, 0.5464, 0.352, 0.545, 0.3524, 0.5463, 0.3515, 0.546, 0.3516, 0.545, 0.3478, 0.5472, 0.3472, 0.548, 0.3467, 0.5466, 0.3471, 0.5464, 0.3539, 0.545, 0.3535, 0.5471, 0.3524, 0.5463, 0.352, 0.545, 0.3472, 0.548, 0.3468, 0.5495, 0.345, 0.5478, 0.3467, 0.5466, 0.3597, 0.5447, 0.3593, 0.5506, 0.3535, 0.5471, 0.3539, 0.545, 0.3468, 0.5495, 0.3444, 0.5573, 0.3386, 0.5522, 0.345, 0.5478, 0.3736, 0.5433, 0.3818, 0.5322, 0.3915, 0.5382, 0.3862, 0.5659, 0.2269, 0.6307, 0.2697, 0.5564, 0.3158, 0.57, 0.3555, 0.6059, 0.3818, 0.5322, 0.3871, 0.5231, 0.3925, 0.523, 0.3915, 0.5382, 0.1788, 0.4966, 0.2314, 0.5115, 0.2697, 0.5564, 0.2269, 0.6307, 0.3871, 0.5231, 0.3887, 0.5125, 0.3951, 0.5156, 0.3925, 0.523, 0.1996, 0.4104, 0.2611, 0.4477, 0.2314, 0.5115, 0.1788, 0.4966, 0.3887, 0.5125, 0.3957, 0.5079, 0.399, 0.5101, 0.3951, 0.5156, 0.2556, 0.3575, 0.2782, 0.3922, 0.2611, 0.4477, 0.1996, 0.4104, 0.3957, 0.5079, 0.3995, 0.5054, 0.4023, 0.509, 0.399, 0.5101, 0.2797, 0.324, 0.3012, 0.3637, 0.2782, 0.3922, 0.2556, 0.3575, 0.3995, 0.5054, 0.4092, 0.5004, 0.414, 0.5049, 0.4023, 0.509, 0.4113, 0.287, 0.3781, 0.3384, 0.3012, 0.3637, 0.2797, 0.324, 0.4092, 0.5004, 0.4168, 0.4961, 0.4196, 0.5008, 0.414, 0.5049, 0.456, 0.3374, 0.4278, 0.3663, 0.3781, 0.3384, 0.4113, 0.287, 0.4168, 0.4961, 0.4212, 0.4941, 0.4244, 0.499, 0.4196, 0.5008, 0.4772, 0.3673, 0.446, 0.3825, 0.4278, 0.3663, 0.456, 0.3374, 0.4212, 0.4941, 0.4445, 0.4816, 0.4495, 0.5038, 0.4244, 0.499, 0.5335, 0.4453, 0.473, 0.4386, 0.446, 0.3825, 0.4772, 0.3673, 0.4445, 0.4816, 0.4679, 0.468, 0.4953, 0.5095, 0.4495, 0.5038, 0.4953, 0.5095, 0.4679, 0.468, 0.473, 0.4386, 0.5335, 0.4453, 0.4373, 0.5142, 0.426, 0.5109, 0.4244, 0.499, 0.4495, 0.5038, 0.4772, 0.3673, 0.6028, 0.2775, 0.6192, 0.4008, 0.5335, 0.4453, 0.426, 0.5109, 0.4201, 0.5109, 0.4196, 0.5008, 0.4244, 0.499, 0.456, 0.3374, 0.5408, 0.2053, 0.6028, 0.2775, 0.4772, 0.3673, 0.4132, 0.5119, 0.414, 0.5049, 0.4196, 0.5008, 0.4201, 0.5109, 0.456, 0.3374, 0.4113, 0.287, 0.395, 0.1409, 0.5408, 0.2053, 0.4039, 0.513, 0.4023, 0.509, 0.414, 0.5049, 0.4132, 0.5119, 0.4113, 0.287, 0.2797, 0.324, 0.2241, 0.2649, 0.395, 0.1409, 0.4005, 0.5151, 0.399, 0.5101, 0.4023, 0.509, 0.4039, 0.513, 0.2797, 0.324, 0.2556, 0.3575, 0.1782, 0.3302, 0.2241, 0.2649, 0.3977, 0.5195, 0.3951, 0.5156, 0.399, 0.5101, 0.4005, 0.5151, 0.2556, 0.3575, 0.1996, 0.4104, 0.1299, 0.4159, 0.1782, 0.3302, 0.3961, 0.5294, 0.3925, 0.523, 0.3951, 0.5156, 0.3977, 0.5195, 0.1996, 0.4104, 0.1788, 0.4966, 0.1434, 0.5847, 0.1299, 0.4159, 0.3973, 0.5385, 0.3915, 0.5382, 0.3925, 0.523, 0.3961, 0.5294, 0.1788, 0.4966, 0.2269, 0.6307, 0.2215, 0.6879, 0.1434, 0.5847, 0.4116, 0.553, 0.3862, 0.5659, 0.3915, 0.5382, 0.3973, 0.5385, 0.2269, 0.6307, 0.3555, 0.6059, 0.4067, 0.8111, 0.2215, 0.6879, 0.4116, 0.553, 0.4222, 0.5547, 0.4138, 0.5998, 0.3862, 0.5659, 0.4138, 0.5998, 0.4821, 0.7921, 0.4067, 0.8111, 0.3555, 0.6059, 0.4373, 0.5142, 0.4495, 0.5038, 0.4953, 0.5095, 0.4463, 0.5329, 0.4953, 0.5095, 0.5335, 0.4453, 0.6192, 0.4008, 0.6317, 0.5737, 0.4463, 0.5329, 0.4953, 0.5095, 0.4721, 0.5794, 0.4363, 0.5496, 0.4721, 0.5794, 0.4953, 0.5095, 0.6317, 0.5737, 0.5623, 0.7059, 0.4138, 0.5998, 0.4222, 0.5547, 0.4363, 0.5496, 0.4721, 0.5794, 0.5623, 0.7059, 0.4821, 0.7921, 0.4138, 0.5998, 0.4721, 0.5794, 0.3505, 0.5472, 0.3499, 0.5474, 0.3497, 0.5467, 0.351, 0.5462, 0.3497, 0.5467, 0.3499, 0.5474, 0.3494, 0.5476, 0.3483, 0.5471, 0.3512, 0.5474, 0.3505, 0.5472, 0.351, 0.5462, 0.3515, 0.546, 0.3483, 0.5471, 0.3494, 0.5476, 0.3489, 0.5482, 0.3478, 0.5472, 0.352, 0.5487, 0.3512, 0.5474, 0.3515, 0.546, 0.3524, 0.5463, 0.3478, 0.5472, 0.3489, 0.5482, 0.3491, 0.5498, 0.3472, 0.548, 0.3593, 0.5506, 0.3564, 0.5553, 0.3525, 0.549, 0.3535, 0.5471, 0.349, 0.5503, 0.3508, 0.5581, 0.3444, 0.5573, 0.3468, 0.5495, 0.352, 0.5487, 0.3524, 0.5463, 0.3535, 0.5471, 0.3525, 0.549, 0.3468, 0.5495, 0.3472, 0.548, 0.3491, 0.5498, 0.349, 0.5503, 0.3638, 0.5608, 0.3573, 0.5632, 0.3538, 0.5569, 0.3564, 0.5553, 0.3538, 0.5569, 0.3573, 0.5632, 0.3519, 0.5689, 0.3508, 0.5581, 0.3525, 0.549, 0.3564, 0.5553, 0.3538, 0.5569, 0.351, 0.5503, 0.3538, 0.5569, 0.3508, 0.5581, 0.349, 0.5503, 0.351, 0.5503, 0.3505, 0.5491, 0.352, 0.5487, 0.3525, 0.549, 0.351, 0.5503, 0.349, 0.5503, 0.3491, 0.5498, 0.3505, 0.5491, 0.351, 0.5503, 0.3704, 0.5611, 0.3688, 0.5649, 0.3654, 0.5635, 0.3638, 0.5608, 0.3545, 0.5716, 0.3553, 0.5761, 0.3498, 0.5772, 0.3519, 0.5689, 0.3771, 0.5668, 0.373, 0.5681, 0.3688, 0.5649, 0.3704, 0.5611, 0.3553, 0.5761, 0.3587, 0.5818, 0.3566, 0.5877, 0.3498, 0.5772, 0.374, 0.5812, 0.3724, 0.5729, 0.373, 0.5681, 0.3771, 0.5668, 0.3587, 0.5818, 0.3643, 0.581, 0.374, 0.5812, 0.3566, 0.5877, 0.3677, 0.5772, 0.3664, 0.5746, 0.3724, 0.5729, 0.374, 0.5812, 0.3643, 0.581, 0.3664, 0.5746, 0.3677, 0.5772, 0.374, 0.5812, 0.3573, 0.5632, 0.3638, 0.5608, 0.3654, 0.5635, 0.3588, 0.5654, 0.3545, 0.5716, 0.3519, 0.5689, 0.3573, 0.5632, 0.3588, 0.5654, 0.3588, 0.5654, 0.3654, 0.5635, 0.3656, 0.566, 0.3603, 0.5675, 0.3572, 0.5726, 0.3545, 0.5716, 0.3588, 0.5654, 0.3603, 0.5675, 0.3664, 0.5746, 0.3643, 0.5724, 0.3699, 0.5714, 0.3724, 0.5729, 0.3627, 0.5782, 0.3643, 0.5724, 0.3664, 0.5746, 0.3643, 0.581, 0.3724, 0.5729, 0.3699, 0.5714, 0.3707, 0.5687, 0.373, 0.5681, 0.3596, 0.5789, 0.3627, 0.5782, 0.3643, 0.581, 0.3587, 0.5818, 0.373, 0.5681, 0.3707, 0.5687, 0.3679, 0.5666, 0.3688, 0.5649, 0.3575, 0.5753, 0.3596, 0.5789, 0.3587, 0.5818, 0.3553, 0.5761, 0.3688, 0.5649, 0.3679, 0.5666, 0.3656, 0.566, 0.3654, 0.5635, 0.3572, 0.5726, 0.3575, 0.5753, 0.3553, 0.5761, 0.3545, 0.5716, 0.3643, 0.5724, 0.3679, 0.5666, 0.3707, 0.5687, 0.3699, 0.5714, 0.3596, 0.5789, 0.3575, 0.5753, 0.3643, 0.5724, 0.3627, 0.5782, 0.3643, 0.5724, 0.3603, 0.5675, 0.3656, 0.566, 0.3679, 0.5666, 0.3572, 0.5726, 0.3603, 0.5675, 0.3643, 0.5724, 0.3575, 0.5753, 0.374, 0.5812, 0.3771, 0.5668, 0.3862, 0.5659, 0.4138, 0.5998, 0.3555, 0.6059, 0.3566, 0.5877, 0.374, 0.5812, 0.4138, 0.5998, 0.3771, 0.5668, 0.3704, 0.5611, 0.3709, 0.5561, 0.3862, 0.5659, 0.3421, 0.5763, 0.3498, 0.5772, 0.3566, 0.5877, 0.3555, 0.6059, 0.3704, 0.5611, 0.3638, 0.5608, 0.3656, 0.5539, 0.3709, 0.5561, 0.3428, 0.5671, 0.3519, 0.5689, 0.3498, 0.5772, 0.3421, 0.5763, 0.3638, 0.5608, 0.3564, 0.5553, 0.3593, 0.5506, 0.3656, 0.5539, 0.3444, 0.5573, 0.3508, 0.5581, 0.3519, 0.5689, 0.3428, 0.5671, 0.3597, 0.5447, 0.3654, 0.544, 0.3656, 0.5539, 0.3593, 0.5506, 0.3428, 0.5671, 0.3303, 0.5576, 0.3386, 0.5522, 0.3444, 0.5573, 0.3654, 0.544, 0.369, 0.5438, 0.3709, 0.5561, 0.3656, 0.5539, 0.3421, 0.5763, 0.3247, 0.5624, 0.3303, 0.5576, 0.3428, 0.5671, 0.3736, 0.5433, 0.3862, 0.5659, 0.3709, 0.5561, 0.369, 0.5438, 0.3421, 0.5763, 0.3555, 0.6059, 0.3158, 0.57, 0.3247, 0.5624, 0.352, 0.5487, 0.3505, 0.5491, 0.3505, 0.549, 0.3517, 0.5486, 0.3505, 0.549, 0.3505, 0.5491, 0.3491, 0.5498, 0.3493, 0.5494, 0.3512, 0.5474, 0.352, 0.5487, 0.3517, 0.5486, 0.3511, 0.5476, 0.3493, 0.5494, 0.3491, 0.5498, 0.3489, 0.5482, 0.3491, 0.5483, 0.3505, 0.5472, 0.3512, 0.5474, 0.3511, 0.5476, 0.3504, 0.5474, 0.3491, 0.5483, 0.3489, 0.5482, 0.3494, 0.5476, 0.3496, 0.5477, 0.3499, 0.5474, 0.3505, 0.5472, 0.3504, 0.5474, 0.35, 0.5475, 0.3496, 0.5477, 0.3494, 0.5476, 0.3499, 0.5474, 0.35, 0.5475, 0.35, 0.5475, 0.3504, 0.5474, 0.3504, 0.5479, 0.3501, 0.5479, 0.3499, 0.5481, 0.3496, 0.5477, 0.35, 0.5475, 0.3501, 0.5479, 0.3504, 0.5474, 0.3511, 0.5476, 0.3507, 0.548, 0.3504, 0.5479, 0.3497, 0.5483, 0.3491, 0.5483, 0.3496, 0.5477, 0.3499, 0.5481, 0.3511, 0.5476, 0.3517, 0.5486, 0.3509, 0.5483, 0.3507, 0.548, 0.3497, 0.5487, 0.3493, 0.5494, 0.3491, 0.5483, 0.3497, 0.5483, 0.3517, 0.5486, 0.3505, 0.549, 0.3503, 0.5485, 0.3509, 0.5483, 0.3503, 0.5485, 0.3505, 0.549, 0.3493, 0.5494, 0.3497, 0.5487, 0.3503, 0.5485, 0.3501, 0.5479, 0.3504, 0.5479, 0.3509, 0.5483, 0.3499, 0.5481, 0.3501, 0.5479, 0.3503, 0.5485, 0.3497, 0.5487, 0.3509, 0.5483, 0.3504, 0.5479, 0.3507, 0.548, 0.3497, 0.5483, 0.3499, 0.5481, 0.3497, 0.5487, 0.4363, 0.5496, 0.4222, 0.5547, 0.4221, 0.5482, 0.4309, 0.5432, 0.5201, 0.8553, 0.4821, 0.7921, 0.5623, 0.7059, 0.6397, 0.7603, 0.4463, 0.5329, 0.4363, 0.5496, 0.4309, 0.5432, 0.4345, 0.5318, 0.6397, 0.7603, 0.5623, 0.7059, 0.6317, 0.5737, 0.7398, 0.594, 0.4373, 0.5142, 0.4463, 0.5329, 0.4345, 0.5318, 0.4315, 0.5204, 0.7398, 0.594, 0.6317, 0.5737, 0.6192, 0.4008, 0.7458, 0.3895, 0.4222, 0.5547, 0.4116, 0.553, 0.4136, 0.5469, 0.4221, 0.5482, 0.3962, 0.8717, 0.4067, 0.8111, 0.4821, 0.7921, 0.5201, 0.8553, 0.4116, 0.553, 0.3973, 0.5385, 0.4018, 0.537, 0.4136, 0.5469, 0.175, 0.7536, 0.2215, 0.6879, 0.4067, 0.8111, 0.3962, 0.8717, 0.3973, 0.5385, 0.3961, 0.5294, 0.3999, 0.5294, 0.4018, 0.537, 0.06912, 0.6205, 0.1434, 0.5847, 0.2215, 0.6879, 0.175, 0.7536, 0.3961, 0.5294, 0.3977, 0.5195, 0.4, 0.5213, 0.3999, 0.5294, 0.06677, 0.4181, 0.1299, 0.4159, 0.1434, 0.5847, 0.06912, 0.6205, 0.3977, 0.5195, 0.4005, 0.5151, 0.403, 0.5172, 0.4, 0.5213, 0.111, 0.2763, 0.1782, 0.3302, 0.1299, 0.4159, 0.06677, 0.4181, 0.4005, 0.5151, 0.4039, 0.513, 0.4057, 0.5149, 0.403, 0.5172, 0.1955, 0.2042, 0.2241, 0.2649, 0.1782, 0.3302, 0.111, 0.2763, 0.4039, 0.513, 0.4132, 0.5119, 0.4136, 0.5149, 0.4057, 0.5149, 0.4007, 0.05316, 0.395, 0.1409, 0.2241, 0.2649, 0.1955, 0.2042, 0.4132, 0.5119, 0.4201, 0.5109, 0.4194, 0.5144, 0.4136, 0.5149, 0.5821, 0.1226, 0.5408, 0.2053, 0.395, 0.1409, 0.4007, 0.05316, 0.4201, 0.5109, 0.426, 0.5109, 0.4246, 0.5154, 0.4194, 0.5144, 0.6812, 0.2282, 0.6028, 0.2775, 0.5408, 0.2053, 0.5821, 0.1226, 0.426, 0.5109, 0.4373, 0.5142, 0.4315, 0.5204, 0.4246, 0.5154, 0.7458, 0.3895, 0.6192, 0.4008, 0.6028, 0.2775, 0.6812, 0.2282, 0.4246, 0.5154, 0.4315, 0.5204, 0.4274, 0.5225, 0.4236, 0.5174, 0.85, 0.358, 0.7458, 0.3895, 0.6812, 0.2282, 0.7397, 0.1932, 0.4194, 0.5144, 0.4246, 0.5154, 0.4236, 0.5174, 0.4191, 0.5162, 0.7397, 0.1932, 0.6812, 0.2282, 0.5821, 0.1226, 0.6122, 0.06766, 0.4136, 0.5149, 0.4194, 0.5144, 0.4191, 0.5162, 0.4137, 0.5161, 0.6122, 0.06766, 0.5821, 0.1226, 0.4007, 0.05316, 0.4009, 0.0001186, 0.4057, 0.5149, 0.4136, 0.5149, 0.4137, 0.5161, 0.4067, 0.5168, 0.4009, 0.0001186, 0.4007, 0.05316, 0.1955, 0.2042, 0.1454, 0.1379, 0.403, 0.5172, 0.4057, 0.5149, 0.4067, 0.5168, 0.4041, 0.5187, 0.1454, 0.1379, 0.1955, 0.2042, 0.111, 0.2763, 0.05153, 0.2513, 0.4, 0.5213, 0.403, 0.5172, 0.4041, 0.5187, 0.4019, 0.5218, 0.05153, 0.2513, 0.111, 0.2763, 0.06677, 0.4181, 0.0001186, 0.4016, 0.3999, 0.5294, 0.4, 0.5213, 0.4019, 0.5218, 0.4015, 0.5292, 0.0001186, 0.4016, 0.06677, 0.4181, 0.06912, 0.6205, 0.02771, 0.6385, 0.4018, 0.537, 0.3999, 0.5294, 0.4015, 0.5292, 0.4035, 0.5354, 0.02771, 0.6385, 0.06912, 0.6205, 0.175, 0.7536, 0.1359, 0.7852, 0.4136, 0.5469, 0.4018, 0.537, 0.4035, 0.5354, 0.4144, 0.5436, 0.1359, 0.7852, 0.175, 0.7536, 0.3962, 0.8717, 0.3782, 0.9334, 0.4221, 0.5482, 0.4136, 0.5469, 0.4144, 0.5436, 0.4219, 0.5433, 0.3782, 0.9334, 0.3962, 0.8717, 0.5201, 0.8553, 0.5704, 0.9334, 0.4315, 0.5204, 0.4345, 0.5318, 0.4304, 0.5312, 0.4274, 0.5225, 0.8231, 0.6078, 0.7398, 0.594, 0.7458, 0.3895, 0.85, 0.358, 0.4345, 0.5318, 0.4309, 0.5432, 0.427, 0.5393, 0.4304, 0.5312, 0.7365, 0.8297, 0.6397, 0.7603, 0.7398, 0.594, 0.8231, 0.6078, 0.4309, 0.5432, 0.4221, 0.5482, 0.4219, 0.5433, 0.427, 0.5393, 0.5704, 0.9334, 0.5201, 0.8553, 0.6397, 0.7603, 0.7365, 0.8297, 0.4679, 0.468, 0.4445, 0.4816, 0.4228, 0.4669, 0.4297, 0.4555, 0.4266, 0.4357, 0.473, 0.4386, 0.4679, 0.468, 0.4297, 0.4555, 0.4445, 0.4816, 0.4212, 0.4941, 0.4171, 0.4893, 0.4228, 0.4669, 0.4251, 0.395, 0.446, 0.3825, 0.473, 0.4386, 0.4266, 0.4357, 0.4212, 0.4941, 0.4168, 0.4961, 0.4133, 0.4936, 0.4171, 0.4893, 0.4092, 0.379, 0.4278, 0.3663, 0.446, 0.3825, 0.4251, 0.395, 0.4168, 0.4961, 0.4092, 0.5004, 0.4044, 0.4947, 0.4133, 0.4936, 0.3687, 0.3804, 0.3781, 0.3384, 0.4278, 0.3663, 0.4092, 0.379, 0.4092, 0.5004, 0.3995, 0.5054, 0.3957, 0.5019, 0.4044, 0.4947, 0.3169, 0.3957, 0.3012, 0.3637, 0.3781, 0.3384, 0.3687, 0.3804, 0.3995, 0.5054, 0.3957, 0.5079, 0.3927, 0.5052, 0.3957, 0.5019, 0.2968, 0.4103, 0.2782, 0.3922, 0.3012, 0.3637, 0.3169, 0.3957, 0.3957, 0.5079, 0.3887, 0.5125, 0.3858, 0.5112, 0.3927, 0.5052, 0.277, 0.4563, 0.2611, 0.4477, 0.2782, 0.3922, 0.2968, 0.4103, 0.3887, 0.5125, 0.3871, 0.5231, 0.382, 0.5202, 0.3858, 0.5112, 0.2656, 0.503, 0.2314, 0.5115, 0.2611, 0.4477, 0.277, 0.4563, 0.3871, 0.5231, 0.3818, 0.5322, 0.3789, 0.529, 0.382, 0.5202, 0.2772, 0.5396, 0.2697, 0.5564, 0.2314, 0.5115, 0.2656, 0.503, 0.3472, 0.5374, 0.3466, 0.5334, 0.3562, 0.5308, 0.3519, 0.5371, 0.335, 0.5329, 0.3466, 0.5334, 0.3472, 0.5374, 0.3425, 0.5389, 0.3486, 0.5431, 0.3472, 0.5374, 0.3519, 0.5371, 0.3505, 0.5425, 0.3425, 0.5389, 0.3472, 0.5374, 0.3486, 0.5431, 0.3466, 0.5435, 0.3492, 0.5452, 0.3486, 0.5431, 0.3505, 0.5425, 0.3505, 0.5447, 0.3466, 0.5435, 0.3486, 0.5431, 0.3492, 0.5452, 0.3479, 0.5455, 0.3508, 0.5455, 0.3495, 0.5461, 0.3492, 0.5452, 0.3505, 0.5447, 0.3492, 0.5452, 0.3495, 0.5461, 0.3481, 0.5464, 0.3479, 0.5455, 0.3516, 0.545, 0.3508, 0.5455, 0.3505, 0.5447, 0.3515, 0.5444, 0.3479, 0.5455, 0.3481, 0.5464, 0.3471, 0.5464, 0.3468, 0.5458, 0.352, 0.545, 0.3516, 0.545, 0.3515, 0.5444, 0.3526, 0.5429, 0.3468, 0.5458, 0.3471, 0.5464, 0.3467, 0.5466, 0.3449, 0.5451, 0.3539, 0.545, 0.352, 0.545, 0.3526, 0.5429, 0.3563, 0.5388, 0.3449, 0.5451, 0.3467, 0.5466, 0.345, 0.5478, 0.3383, 0.543, 0.3526, 0.5429, 0.3505, 0.5425, 0.3519, 0.5371, 0.3563, 0.5388, 0.3425, 0.5389, 0.3466, 0.5435, 0.3449, 0.5451, 0.3383, 0.543, 0.3526, 0.5429, 0.3515, 0.5444, 0.3505, 0.5447, 0.3505, 0.5425, 0.3479, 0.5455, 0.3468, 0.5458, 0.3449, 0.5451, 0.3466, 0.5435, 0.3622, 0.5372, 0.3563, 0.5388, 0.3519, 0.5371, 0.3562, 0.5308, 0.3425, 0.5389, 0.3383, 0.543, 0.3288, 0.5443, 0.335, 0.5329, 0.3597, 0.5447, 0.3539, 0.545, 0.3563, 0.5388, 0.3622, 0.5372, 0.3383, 0.543, 0.345, 0.5478, 0.3386, 0.5522, 0.3288, 0.5443, 0.3654, 0.544, 0.366, 0.537, 0.3693, 0.5385, 0.369, 0.5438, 0.317, 0.5534, 0.3218, 0.5465, 0.3303, 0.5576, 0.3247, 0.5624, 0.3597, 0.5447, 0.3622, 0.5372, 0.366, 0.537, 0.3654, 0.544, 0.3218, 0.5465, 0.3288, 0.5443, 0.3386, 0.5522, 0.3303, 0.5576, 0.3736, 0.5433, 0.369, 0.5438, 0.3693, 0.5385, 0.3723, 0.5396, 0.317, 0.5534, 0.3247, 0.5624, 0.3158, 0.57, 0.3121, 0.5599, 0.3736, 0.5433, 0.3723, 0.5396, 0.3789, 0.529, 0.3818, 0.5322, 0.2772, 0.5396, 0.3121, 0.5599, 0.3158, 0.57, 0.2697, 0.5564, 0.3541, 0.4956, 0.3592, 0.499, 0.3581, 0.5032, 0.3519, 0.5003, 0.3444, 0.4978, 0.3474, 0.4933, 0.3541, 0.4956, 0.3519, 0.5003, 0.3519, 0.5003, 0.3581, 0.5032, 0.357, 0.5104, 0.349, 0.5084, 0.3399, 0.5061, 0.3444, 0.4978, 0.3519, 0.5003, 0.349, 0.5084, 0.349, 0.5084, 0.357, 0.5104, 0.3564, 0.5261, 0.3462, 0.5289, 0.3337, 0.5266, 0.3399, 0.5061, 0.349, 0.5084, 0.3462, 0.5289, 0.3462, 0.5289, 0.3564, 0.5261, 0.3562, 0.5308, 0.3466, 0.5334, 0.335, 0.5329, 0.3337, 0.5266, 0.3462, 0.5289, 0.3466, 0.5334, 0.3622, 0.5372, 0.3562, 0.5308, 0.3564, 0.5261, 0.366, 0.537, 0.3337, 0.5266, 0.335, 0.5329, 0.3288, 0.5443, 0.3218, 0.5465, 0.3858, 0.5112, 0.382, 0.5202, 0.3737, 0.511, 0.3776, 0.5042, 0.3138, 0.489, 0.2656, 0.503, 0.277, 0.4563, 0.3211, 0.4707, 0.3578, 0.4892, 0.3634, 0.4942, 0.3592, 0.499, 0.3541, 0.4956, 0.3474, 0.4933, 0.3497, 0.4856, 0.3578, 0.4892, 0.3541, 0.4956, 0.3823, 0.4662, 0.3835, 0.4835, 0.3753, 0.4851, 0.3703, 0.4747, 0.3589, 0.4669, 0.3638, 0.4545, 0.3823, 0.4662, 0.3703, 0.4747, 0.3703, 0.4747, 0.3753, 0.4851, 0.3695, 0.4878, 0.3622, 0.483, 0.3554, 0.4752, 0.3589, 0.4669, 0.3703, 0.4747, 0.3622, 0.483, 0.3622, 0.483, 0.3695, 0.4878, 0.3634, 0.4942, 0.3578, 0.4892, 0.3497, 0.4856, 0.3554, 0.4752, 0.3622, 0.483, 0.3578, 0.4892, 0.3957, 0.5019, 0.3927, 0.5052, 0.389, 0.5017, 0.3891, 0.497, 0.3147, 0.4281, 0.2968, 0.4103, 0.3169, 0.3957, 0.3337, 0.4288, 0.3891, 0.497, 0.389, 0.5017, 0.381, 0.497, 0.38, 0.4913, 0.3353, 0.4565, 0.3147, 0.4281, 0.3337, 0.4288, 0.3485, 0.4581, 0.38, 0.4913, 0.381, 0.497, 0.3756, 0.4951, 0.374, 0.4911, 0.3419, 0.4677, 0.3353, 0.4565, 0.3485, 0.4581, 0.3496, 0.4693, 0.374, 0.4911, 0.3756, 0.4951, 0.371, 0.4959, 0.3694, 0.4925, 0.343, 0.4761, 0.3419, 0.4677, 0.3496, 0.4693, 0.349, 0.4769, 0.3678, 0.4999, 0.3653, 0.4972, 0.3694, 0.4925, 0.371, 0.4959, 0.349, 0.4769, 0.3449, 0.485, 0.3395, 0.4837, 0.343, 0.4761, 0.3634, 0.4942, 0.3695, 0.4878, 0.3694, 0.4925, 0.3653, 0.4972, 0.349, 0.4769, 0.3554, 0.4752, 0.3497, 0.4856, 0.3449, 0.485, 0.3695, 0.4878, 0.3753, 0.4851, 0.374, 0.4911, 0.3694, 0.4925, 0.3496, 0.4693, 0.3589, 0.4669, 0.3554, 0.4752, 0.349, 0.4769, 0.3753, 0.4851, 0.3835, 0.4835, 0.38, 0.4913, 0.374, 0.4911, 0.3485, 0.4581, 0.3638, 0.4545, 0.3589, 0.4669, 0.3496, 0.4693, 0.3835, 0.4835, 0.3983, 0.4904, 0.3891, 0.497, 0.38, 0.4913, 0.3337, 0.4288, 0.3643, 0.4062, 0.3638, 0.4545, 0.3485, 0.4581, 0.4044, 0.4947, 0.3957, 0.5019, 0.3891, 0.497, 0.3983, 0.4904, 0.3337, 0.4288, 0.3169, 0.3957, 0.3687, 0.3804, 0.3643, 0.4062, 0.4145, 0.4547, 0.3983, 0.4904, 0.3835, 0.4835, 0.3823, 0.4662, 0.3638, 0.4545, 0.3643, 0.4062, 0.4145, 0.4547, 0.3823, 0.4662, 0.4228, 0.4669, 0.4171, 0.4893, 0.4133, 0.4936, 0.4044, 0.4947, 0.4092, 0.379, 0.4251, 0.395, 0.4266, 0.4357, 0.3687, 0.3804, 0.4228, 0.4669, 0.4044, 0.4947, 0.3983, 0.4904, 0.4145, 0.4547, 0.3643, 0.4062, 0.3687, 0.3804, 0.4266, 0.4357, 0.4145, 0.4547, 0.4297, 0.4555, 0.4228, 0.4669, 0.4145, 0.4547, 0.4145, 0.4547, 0.4266, 0.4357, 0.4297, 0.4555, 0.3927, 0.5052, 0.3858, 0.5112, 0.3776, 0.5042, 0.389, 0.5017, 0.3211, 0.4707, 0.277, 0.4563, 0.2968, 0.4103, 0.3147, 0.4281, 0.3776, 0.5042, 0.3761, 0.5015, 0.381, 0.497, 0.389, 0.5017, 0.3353, 0.4565, 0.3286, 0.4711, 0.3211, 0.4707, 0.3147, 0.4281, 0.3761, 0.5015, 0.3724, 0.5003, 0.3756, 0.4951, 0.381, 0.497, 0.3419, 0.4677, 0.3345, 0.4768, 0.3286, 0.4711, 0.3353, 0.4565, 0.3678, 0.4999, 0.371, 0.4959, 0.3756, 0.4951, 0.3724, 0.5003, 0.3419, 0.4677, 0.343, 0.4761, 0.3395, 0.4837, 0.3345, 0.4768, 0.3564, 0.5261, 0.357, 0.5104, 0.3617, 0.51, 0.3668, 0.5205, 0.3341, 0.5021, 0.3399, 0.5061, 0.3337, 0.5266, 0.3171, 0.5152, 0.3737, 0.511, 0.3668, 0.5205, 0.3617, 0.51, 0.366, 0.5088, 0.3341, 0.5021, 0.3171, 0.5152, 0.3138, 0.489, 0.3295, 0.4964, 0.382, 0.5202, 0.3789, 0.529, 0.3668, 0.5205, 0.3737, 0.511, 0.3171, 0.5152, 0.2772, 0.5396, 0.2656, 0.503, 0.3138, 0.489, 0.3789, 0.529, 0.3693, 0.5385, 0.366, 0.537, 0.3668, 0.5205, 0.3218, 0.5465, 0.317, 0.5534, 0.2772, 0.5396, 0.3171, 0.5152, 0.366, 0.537, 0.3564, 0.5261, 0.3668, 0.5205, 0.3171, 0.5152, 0.3337, 0.5266, 0.3218, 0.5465, 0.3789, 0.529, 0.3723, 0.5396, 0.3693, 0.5385, 0.317, 0.5534, 0.3121, 0.5599, 0.2772, 0.5396, 0.3678, 0.4999, 0.3648, 0.5026, 0.3618, 0.5011, 0.3653, 0.4972, 0.3431, 0.4923, 0.3386, 0.4905, 0.3395, 0.4837, 0.3449, 0.485, 0.3634, 0.4942, 0.3653, 0.4972, 0.3618, 0.5011, 0.3592, 0.499, 0.3431, 0.4923, 0.3449, 0.485, 0.3497, 0.4856, 0.3474, 0.4933, 0.366, 0.5088, 0.3617, 0.51, 0.3618, 0.5011, 0.3648, 0.5026, 0.3431, 0.4923, 0.3341, 0.5021, 0.3295, 0.4964, 0.3386, 0.4905, 0.357, 0.5104, 0.3581, 0.5032, 0.3618, 0.5011, 0.3617, 0.51, 0.3431, 0.4923, 0.3444, 0.4978, 0.3399, 0.5061, 0.3341, 0.5021, 0.3592, 0.499, 0.3618, 0.5011, 0.3581, 0.5032, 0.3444, 0.4978, 0.3431, 0.4923, 0.3474, 0.4933, 0.3696, 0.5016, 0.3702, 0.5011, 0.3704, 0.5014, 0.3698, 0.5017, 0.3348, 0.4813, 0.3355, 0.4813, 0.3353, 0.4828, 0.335, 0.4826, 0.3696, 0.5016, 0.3698, 0.5017, 0.3694, 0.502, 0.3692, 0.5019, 0.335, 0.4835, 0.335, 0.4826, 0.3353, 0.4828, 0.3352, 0.4837, 0.3692, 0.5019, 0.3694, 0.502, 0.3692, 0.5022, 0.3692, 0.5021, 0.3348, 0.4839, 0.335, 0.4835, 0.3352, 0.4837, 0.335, 0.484, 0.3692, 0.5021, 0.3692, 0.5022, 0.3691, 0.5025, 0.369, 0.5024, 0.3346, 0.4845, 0.3348, 0.4839, 0.335, 0.484, 0.3348, 0.4845, 0.369, 0.5024, 0.3691, 0.5025, 0.3688, 0.5032, 0.3685, 0.5031, 0.3338, 0.4857, 0.3346, 0.4845, 0.3348, 0.4845, 0.3342, 0.486, 0.3685, 0.5031, 0.3688, 0.5032, 0.3686, 0.5049, 0.368, 0.5053, 0.3314, 0.488, 0.3338, 0.4857, 0.3342, 0.486, 0.3316, 0.4894, 0.3688, 0.5032, 0.369, 0.503, 0.369, 0.5043, 0.3686, 0.5049, 0.332, 0.4867, 0.3338, 0.4851, 0.3338, 0.4857, 0.3314, 0.488, 0.3691, 0.5025, 0.3692, 0.5025, 0.369, 0.503, 0.3688, 0.5032, 0.3338, 0.4851, 0.3344, 0.4844, 0.3346, 0.4845, 0.3338, 0.4857, 0.3692, 0.5022, 0.3693, 0.5022, 0.3692, 0.5025, 0.3691, 0.5025, 0.3344, 0.4844, 0.3347, 0.484, 0.3348, 0.4839, 0.3346, 0.4845, 0.3694, 0.502, 0.3694, 0.5021, 0.3693, 0.5022, 0.3692, 0.5022, 0.3347, 0.484, 0.3347, 0.4836, 0.335, 0.4835, 0.3348, 0.4839, 0.3698, 0.5017, 0.3698, 0.502, 0.3694, 0.5021, 0.3694, 0.502, 0.3347, 0.4836, 0.3345, 0.4829, 0.335, 0.4826, 0.335, 0.4835, 0.3698, 0.5017, 0.3704, 0.5014, 0.3703, 0.502, 0.3698, 0.502, 0.3339, 0.482, 0.3348, 0.4813, 0.335, 0.4826, 0.3345, 0.4829, 0.3737, 0.511, 0.366, 0.5088, 0.3698, 0.5065, 0.3717, 0.508, 0.3275, 0.4881, 0.3295, 0.4964, 0.3138, 0.489, 0.3223, 0.4872, 0.366, 0.5088, 0.368, 0.5053, 0.3686, 0.5049, 0.3698, 0.5065, 0.3314, 0.488, 0.3316, 0.4894, 0.3295, 0.4964, 0.3275, 0.4881, 0.3776, 0.5042, 0.3737, 0.511, 0.3717, 0.508, 0.3761, 0.5015, 0.3223, 0.4872, 0.3138, 0.489, 0.3211, 0.4707, 0.3286, 0.4711, 0.3724, 0.5003, 0.3718, 0.5016, 0.3704, 0.5014, 0.3702, 0.5011, 0.3348, 0.4813, 0.333, 0.4792, 0.3345, 0.4768, 0.3355, 0.4813, 0.3686, 0.5049, 0.369, 0.5043, 0.3696, 0.5044, 0.3698, 0.5065, 0.331, 0.4858, 0.332, 0.4867, 0.3314, 0.488, 0.3275, 0.4881, 0.3699, 0.5042, 0.3707, 0.5057, 0.3698, 0.5065, 0.3696, 0.5044, 0.3275, 0.4881, 0.3276, 0.4858, 0.331, 0.4852, 0.331, 0.4858, 0.3707, 0.5042, 0.3707, 0.5057, 0.3699, 0.5042, 0.3702, 0.504, 0.331, 0.4852, 0.3276, 0.4858, 0.33, 0.484, 0.3308, 0.4845, 0.371, 0.5032, 0.3722, 0.5033, 0.3707, 0.5057, 0.3707, 0.5042, 0.3276, 0.4858, 0.3298, 0.4804, 0.3312, 0.4823, 0.33, 0.484, 0.3718, 0.5016, 0.3722, 0.5033, 0.371, 0.5032, 0.3709, 0.5024, 0.3312, 0.4823, 0.3298, 0.4804, 0.333, 0.4792, 0.3327, 0.4816, 0.3704, 0.5014, 0.3718, 0.5016, 0.3709, 0.5024, 0.3703, 0.502, 0.3327, 0.4816, 0.333, 0.4792, 0.3348, 0.4813, 0.3339, 0.482, 0.3761, 0.5015, 0.3722, 0.5033, 0.3718, 0.5016, 0.3724, 0.5003, 0.333, 0.4792, 0.3298, 0.4804, 0.3286, 0.4711, 0.3345, 0.4768, 0.3761, 0.5015, 0.3717, 0.508, 0.3707, 0.5057, 0.3722, 0.5033, 0.3276, 0.4858, 0.3223, 0.4872, 0.3286, 0.4711, 0.3298, 0.4804, 0.3717, 0.508, 0.3698, 0.5065, 0.3707, 0.5057, 0.3276, 0.4858, 0.3275, 0.4881, 0.3223, 0.4872, 0.3703, 0.502, 0.3709, 0.5024, 0.3705, 0.5026, 0.3701, 0.5022, 0.3328, 0.4825, 0.3327, 0.4816, 0.3339, 0.482, 0.3338, 0.4826, 0.3709, 0.5024, 0.371, 0.5032, 0.3706, 0.5032, 0.3705, 0.5026, 0.3318, 0.483, 0.3312, 0.4823, 0.3327, 0.4816, 0.3328, 0.4825, 0.371, 0.5032, 0.3707, 0.5042, 0.3705, 0.5038, 0.3706, 0.5032, 0.3308, 0.4839, 0.33, 0.484, 0.3312, 0.4823, 0.3318, 0.483, 0.3707, 0.5042, 0.3702, 0.504, 0.3701, 0.5037, 0.3705, 0.5038, 0.3314, 0.4843, 0.3308, 0.4845, 0.33, 0.484, 0.3308, 0.4839, 0.3702, 0.504, 0.3699, 0.5042, 0.3697, 0.5039, 0.3701, 0.5037, 0.3316, 0.4852, 0.331, 0.4852, 0.3308, 0.4845, 0.3314, 0.4843, 0.3699, 0.5042, 0.3696, 0.5044, 0.3697, 0.5042, 0.3697, 0.5039, 0.3313, 0.4855, 0.331, 0.4858, 0.331, 0.4852, 0.3316, 0.4852, 0.3696, 0.5044, 0.369, 0.5043, 0.3692, 0.504, 0.3697, 0.5042, 0.332, 0.4861, 0.332, 0.4867, 0.331, 0.4858, 0.3313, 0.4855, 0.3698, 0.502, 0.3703, 0.502, 0.3701, 0.5022, 0.3697, 0.5022, 0.3338, 0.4826, 0.3339, 0.482, 0.3345, 0.4829, 0.3344, 0.4832, 0.3694, 0.5021, 0.3698, 0.502, 0.3697, 0.5022, 0.3694, 0.5022, 0.3344, 0.4832, 0.3345, 0.4829, 0.3347, 0.4836, 0.3346, 0.4837, 0.3693, 0.5022, 0.3694, 0.5021, 0.3694, 0.5022, 0.3693, 0.5023, 0.3346, 0.4837, 0.3347, 0.4836, 0.3347, 0.484, 0.3345, 0.484, 0.3692, 0.5025, 0.3693, 0.5022, 0.3693, 0.5023, 0.3692, 0.5025, 0.3345, 0.484, 0.3347, 0.484, 0.3344, 0.4844, 0.3344, 0.4843, 0.369, 0.503, 0.3692, 0.5025, 0.3692, 0.5025, 0.3692, 0.5029, 0.3344, 0.4843, 0.3344, 0.4844, 0.3338, 0.4851, 0.3338, 0.4848, 0.369, 0.5043, 0.369, 0.503, 0.3692, 0.5029, 0.3692, 0.504, 0.3338, 0.4848, 0.3338, 0.4851, 0.332, 0.4867, 0.332, 0.4861, 0.3701, 0.5037, 0.3697, 0.5039, 0.3696, 0.5033, 0.37, 0.5033, 0.3327, 0.4846, 0.3316, 0.4852, 0.3314, 0.4843, 0.3322, 0.484, 0.37, 0.5033, 0.3696, 0.5033, 0.3696, 0.5028, 0.3699, 0.5028, 0.3334, 0.484, 0.3327, 0.4846, 0.3322, 0.484, 0.3331, 0.4836, 0.3699, 0.5028, 0.3696, 0.5028, 0.3696, 0.5026, 0.3698, 0.5024, 0.3338, 0.4837, 0.3334, 0.484, 0.3331, 0.4836, 0.3338, 0.4834, 0.3698, 0.5024, 0.3696, 0.5026, 0.3695, 0.5024, 0.3696, 0.5023, 0.3341, 0.4838, 0.3338, 0.4837, 0.3338, 0.4834, 0.3342, 0.4835, 0.3697, 0.5022, 0.3701, 0.5022, 0.3698, 0.5024, 0.3696, 0.5023, 0.3338, 0.4834, 0.3338, 0.4826, 0.3344, 0.4832, 0.3342, 0.4835, 0.3705, 0.5026, 0.3699, 0.5028, 0.3698, 0.5024, 0.3701, 0.5022, 0.3338, 0.4834, 0.3331, 0.4836, 0.3328, 0.4825, 0.3338, 0.4826, 0.3705, 0.5026, 0.3706, 0.5032, 0.37, 0.5033, 0.3699, 0.5028, 0.3322, 0.484, 0.3318, 0.483, 0.3328, 0.4825, 0.3331, 0.4836, 0.3701, 0.5037, 0.37, 0.5033, 0.3706, 0.5032, 0.3705, 0.5038, 0.3318, 0.483, 0.3322, 0.484, 0.3314, 0.4843, 0.3308, 0.4839, 0.3697, 0.5042, 0.3692, 0.504, 0.3696, 0.5033, 0.3697, 0.5039, 0.3327, 0.4846, 0.332, 0.4861, 0.3313, 0.4855, 0.3316, 0.4852, 0.3692, 0.5029, 0.3696, 0.5028, 0.3696, 0.5033, 0.3692, 0.504, 0.3327, 0.4846, 0.3334, 0.484, 0.3338, 0.4848, 0.332, 0.4861, 0.3692, 0.5025, 0.3696, 0.5026, 0.3696, 0.5028, 0.3692, 0.5029, 0.3334, 0.484, 0.3338, 0.4837, 0.3344, 0.4843, 0.3338, 0.4848, 0.3693, 0.5023, 0.3695, 0.5024, 0.3696, 0.5026, 0.3692, 0.5025, 0.3338, 0.4837, 0.3341, 0.4838, 0.3345, 0.484, 0.3344, 0.4843, 0.3694, 0.5022, 0.3696, 0.5023, 0.3695, 0.5024, 0.3693, 0.5023, 0.3341, 0.4838, 0.3342, 0.4835, 0.3346, 0.4837, 0.3345, 0.484, 0.3697, 0.5022, 0.3696, 0.5023, 0.3694, 0.5022, 0.3346, 0.4837, 0.3342, 0.4835, 0.3344, 0.4832, 0.3685, 0.5031, 0.368, 0.5053, 0.3664, 0.5037, 0.3684, 0.5025, 0.3356, 0.4897, 0.3316, 0.4894, 0.3342, 0.486, 0.3353, 0.4856, 0.369, 0.5024, 0.3685, 0.5031, 0.3684, 0.5025, 0.3689, 0.5022, 0.3353, 0.4856, 0.3342, 0.486, 0.3348, 0.4845, 0.3351, 0.4844, 0.3692, 0.5021, 0.369, 0.5024, 0.3689, 0.5022, 0.3691, 0.5021, 0.3351, 0.4844, 0.3348, 0.4845, 0.335, 0.484, 0.3351, 0.4841, 0.3692, 0.5019, 0.3692, 0.5021, 0.3691, 0.5021, 0.3691, 0.502, 0.3351, 0.4841, 0.335, 0.484, 0.3352, 0.4837, 0.3352, 0.4839, 0.3696, 0.5016, 0.3692, 0.5019, 0.3691, 0.502, 0.3691, 0.5016, 0.3352, 0.4839, 0.3352, 0.4837, 0.3353, 0.4828, 0.3358, 0.4836, 0.3702, 0.5011, 0.3696, 0.5016, 0.3691, 0.5016, 0.369, 0.5003, 0.3358, 0.4836, 0.3353, 0.4828, 0.3355, 0.4813, 0.3379, 0.4824, 0.3691, 0.5016, 0.3684, 0.5025, 0.3664, 0.5037, 0.369, 0.5003, 0.3356, 0.4897, 0.3353, 0.4856, 0.3358, 0.4836, 0.3379, 0.4824, 0.3691, 0.5016, 0.3691, 0.502, 0.3689, 0.5022, 0.3684, 0.5025, 0.3351, 0.4844, 0.3352, 0.4839, 0.3358, 0.4836, 0.3353, 0.4856, 0.3691, 0.502, 0.3691, 0.5021, 0.3689, 0.5022, 0.3351, 0.4844, 0.3351, 0.4841, 0.3352, 0.4839, 0.3678, 0.4999, 0.3724, 0.5003, 0.3702, 0.5011, 0.369, 0.5003, 0.3355, 0.4813, 0.3345, 0.4768, 0.3395, 0.4837, 0.3379, 0.4824, 0.3678, 0.4999, 0.369, 0.5003, 0.3664, 0.5037, 0.3648, 0.5026, 0.3356, 0.4897, 0.3379, 0.4824, 0.3395, 0.4837, 0.3386, 0.4905, 0.366, 0.5088, 0.3648, 0.5026, 0.3664, 0.5037, 0.368, 0.5053, 0.3356, 0.4897, 0.3386, 0.4905, 0.3295, 0.4964, 0.3316, 0.4894])
me_suzanne.materials.append(mat_material_003)
me_suzanne.use_remesh_preserve_volume = False
me_suzanne.use_remesh_preserve_attributes = False
me_suzanne.use_mirror_vertex_groups = False
me_suzanne.update()

# ---- objects
ob_suzanne = bpy.data.objects.new('Suzanne', me_suzanne)
ob_lamp = bpy.data.objects.new('Lamp', light_lamp)
ob_camera = bpy.data.objects.new('Camera', cam_camera)

# ---- transforms, parenting, visibility, modifiers, constraints
ob_suzanne.location = (0.0, 0.0, 0.0)
ob_suzanne.lineart.crease_threshold = 0.0
ob_lamp.location = (4.076, 1.005, 5.904)
ob_lamp.rotation_euler = (0.6503, 0.05522, 1.866)
ob_lamp.lock_rotations_4d = False
ob_lamp.empty_display_type = 'ARROWS'
ob_lamp.color = (0.0, 0.0, 0.0, 0.0)
ob_lamp.lineart.crease_threshold = 0.0
ob_camera.location = (7.481, -6.508, 5.344)
ob_camera.rotation_euler = (1.109, 0.0, 0.8149)
ob_camera.lock_rotations_4d = False
ob_camera.empty_display_type = 'ARROWS'
ob_camera.color = (0.0, 0.0, 0.0, 0.0)
ob_camera.display_type = 'WIRE'
ob_camera.lineart.crease_threshold = 0.0

# ---- collection membership
col_collection_1.objects.link(ob_suzanne)
col_collection_1.objects.link(ob_lamp)
col_collection_1.objects.link(ob_camera)

# ---- scene / render settings (as saved in the file)
scene.camera = ob_camera
scene.frame_start = 1; scene.frame_end = 250; scene.frame_set(1)
scene.render.engine = 'CYCLES'
scene.render.resolution_percentage = 50
scene.render.dither_intensity = 0.0
scene.cycles.use_denoising = False
scene.cycles.samples = 128
scene.cycles.sampling_pattern = 'TABULATED_SOBOL'
scene.cycles.use_adaptive_sampling = False
scene.cycles.use_light_tree = False
scene.cycles.blur_glossy = 0.0
scene.cycles.sample_clamp_indirect = 0.0
scene.view_settings.view_transform = 'Standard'
bpy.context.view_layer.update()
